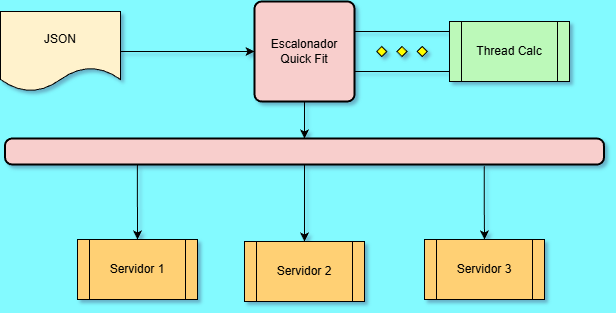

The diagram above was exported from draw.io. Its source (the exported page's mxGraphModel, read from the mxfile embedded in the PNG):
<mxGraphModel dx="983" dy="536" grid="0" gridSize="10" guides="1" tooltips="1" connect="1" arrows="1" fold="1" page="1" pageScale="1" pageWidth="827" pageHeight="1169" background="#83FAFF" math="0" shadow="1">
  <root>
    <mxCell id="0" />
    <mxCell id="1" parent="0" />
    <mxCell id="iIdFXE6eqvWzr27FAQDq-4" edge="1" parent="1" source="SCy4lbIWEW8moiGvRLCg-1" style="edgeStyle=orthogonalEdgeStyle;rounded=0;orthogonalLoop=1;jettySize=auto;html=1;" target="iIdFXE6eqvWzr27FAQDq-3" value="">
      <mxGeometry relative="1" as="geometry" />
    </mxCell>
    <mxCell id="SCy4lbIWEW8moiGvRLCg-1" parent="1" style="rounded=1;whiteSpace=wrap;html=1;absoluteArcSize=1;arcSize=14;strokeWidth=2;fillColor=#f8cecc;strokeColor=default;" value="Escalonador&lt;div&gt;Quick Fit&lt;/div&gt;" vertex="1">
      <mxGeometry height="100" width="100" x="364" y="100" as="geometry" />
    </mxCell>
    <mxCell id="SCy4lbIWEW8moiGvRLCg-10" edge="1" parent="1" source="SCy4lbIWEW8moiGvRLCg-2" style="edgeStyle=orthogonalEdgeStyle;rounded=0;orthogonalLoop=1;jettySize=auto;html=1;" target="SCy4lbIWEW8moiGvRLCg-1">
      <mxGeometry relative="1" as="geometry" />
    </mxCell>
    <mxCell id="SCy4lbIWEW8moiGvRLCg-2" parent="1" style="shape=document;whiteSpace=wrap;html=1;boundedLbl=1;fillColor=#fff2cc;strokeColor=default;" value="JSON" vertex="1">
      <mxGeometry height="80" width="120" x="110" y="110" as="geometry" />
    </mxCell>
    <mxCell id="SCy4lbIWEW8moiGvRLCg-3" parent="1" style="shape=process;whiteSpace=wrap;html=1;backgroundOutline=1;fillColor=light-dark(#FFD074,#572F06);strokeColor=default;" value="Servidor 1" vertex="1">
      <mxGeometry height="60" width="120" x="187" y="338" as="geometry" />
    </mxCell>
    <mxCell id="SCy4lbIWEW8moiGvRLCg-4" parent="1" style="shape=process;whiteSpace=wrap;html=1;backgroundOutline=1;fillColor=#FFD074;strokeColor=default;" value="Servidor 2" vertex="1">
      <mxGeometry height="60" width="120" x="354" y="340" as="geometry" />
    </mxCell>
    <mxCell id="SCy4lbIWEW8moiGvRLCg-5" parent="1" style="shape=process;whiteSpace=wrap;html=1;backgroundOutline=1;fillColor=#FFD074;strokeColor=default;" value="Servidor 3" vertex="1">
      <mxGeometry height="60" width="120" x="534" y="338" as="geometry" />
    </mxCell>
    <mxCell id="SCy4lbIWEW8moiGvRLCg-7" parent="1" style="verticalLabelPosition=bottom;verticalAlign=top;html=1;shape=mxgraph.flowchart.parallel_mode;pointerEvents=1" value="" vertex="1">
      <mxGeometry height="40" width="95" x="464" y="130" as="geometry" />
    </mxCell>
    <mxCell id="SCy4lbIWEW8moiGvRLCg-14" parent="1" style="shape=process;whiteSpace=wrap;html=1;backgroundOutline=1;fillColor=light-dark(#bcf9b9, #1f2f1e);strokeColor=default;" value="Thread Calc" vertex="1">
      <mxGeometry height="60" width="120" x="559" y="120" as="geometry" />
    </mxCell>
    <mxCell id="iIdFXE6eqvWzr27FAQDq-5" edge="1" parent="1" source="iIdFXE6eqvWzr27FAQDq-3" style="edgeStyle=orthogonalEdgeStyle;rounded=0;orthogonalLoop=1;jettySize=auto;html=1;entryX=0.5;entryY=0;entryDx=0;entryDy=0;exitX=0.221;exitY=0.879;exitDx=0;exitDy=0;exitPerimeter=0;" target="SCy4lbIWEW8moiGvRLCg-3">
      <mxGeometry relative="1" as="geometry" />
    </mxCell>
    <mxCell id="iIdFXE6eqvWzr27FAQDq-6" edge="1" parent="1" source="iIdFXE6eqvWzr27FAQDq-3" style="edgeStyle=orthogonalEdgeStyle;rounded=0;orthogonalLoop=1;jettySize=auto;html=1;entryX=0.5;entryY=0;entryDx=0;entryDy=0;" target="SCy4lbIWEW8moiGvRLCg-4">
      <mxGeometry relative="1" as="geometry" />
    </mxCell>
    <mxCell id="iIdFXE6eqvWzr27FAQDq-3" parent="1" style="whiteSpace=wrap;html=1;fillColor=#f8cecc;rounded=1;absoluteArcSize=1;arcSize=14;strokeWidth=2;" value="" vertex="1">
      <mxGeometry height="26" width="599" x="114.5" y="237" as="geometry" />
    </mxCell>
    <mxCell id="iIdFXE6eqvWzr27FAQDq-7" edge="1" parent="1" source="iIdFXE6eqvWzr27FAQDq-3" style="edgeStyle=orthogonalEdgeStyle;rounded=0;orthogonalLoop=1;jettySize=auto;html=1;exitX=0.8;exitY=1.065;exitDx=0;exitDy=0;exitPerimeter=0;" target="SCy4lbIWEW8moiGvRLCg-5">
      <mxGeometry relative="1" as="geometry">
        <mxPoint x="632" y="338" as="targetPoint" />
      </mxGeometry>
    </mxCell>
  </root>
</mxGraphModel>